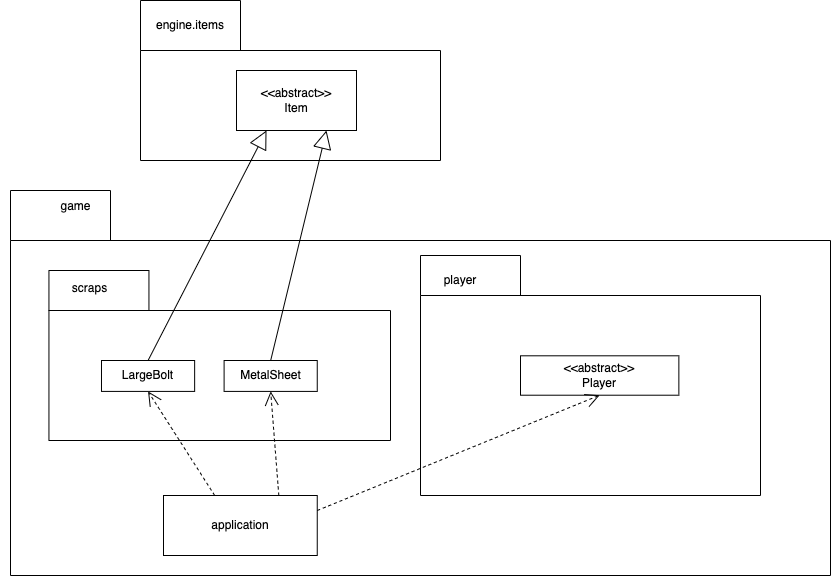

The diagram above was exported from draw.io. Its source (the exported page's mxGraphModel, read from the mxfile embedded in the PNG):
<mxGraphModel dx="954" dy="640" grid="1" gridSize="10" guides="1" tooltips="1" connect="1" arrows="1" fold="1" page="1" pageScale="1" pageWidth="827" pageHeight="1169" math="0" shadow="0">
  <root>
    <mxCell id="0" />
    <mxCell id="1" parent="0" />
    <mxCell id="gHof84kCFHeoMXBsS9Tj-1" value="" style="shape=folder;fontStyle=1;spacingTop=10;tabWidth=100;tabHeight=50;tabPosition=left;html=1;whiteSpace=wrap;container=1;movable=1;resizable=1;rotatable=1;deletable=1;editable=1;locked=0;connectable=1;" parent="1" vertex="1">
      <mxGeometry x="150" y="250" width="820" height="385" as="geometry">
        <mxRectangle x="260" y="40" width="50" height="40" as="alternateBounds" />
      </mxGeometry>
    </mxCell>
    <mxCell id="gHof84kCFHeoMXBsS9Tj-2" value="game" style="text;strokeColor=none;align=center;fillColor=none;html=1;verticalAlign=middle;whiteSpace=wrap;rounded=0;" parent="gHof84kCFHeoMXBsS9Tj-1" vertex="1">
      <mxGeometry x="-10.24572916666667" y="-19.997500000000002" width="151.1875" height="72.1875" as="geometry" />
    </mxCell>
    <mxCell id="eQ3EPXLQmJbTURT4PWr--1" value="" style="shape=folder;fontStyle=1;spacingTop=10;tabWidth=100;tabHeight=40;tabPosition=left;html=1;whiteSpace=wrap;container=1;movable=1;resizable=1;rotatable=1;deletable=1;editable=1;locked=0;connectable=1;" parent="gHof84kCFHeoMXBsS9Tj-1" vertex="1">
      <mxGeometry x="38.44" y="80" width="341.56" height="170" as="geometry">
        <mxRectangle x="260" y="40" width="50" height="40" as="alternateBounds" />
      </mxGeometry>
    </mxCell>
    <mxCell id="eQ3EPXLQmJbTURT4PWr--3" value="scraps" style="text;strokeColor=none;align=center;fillColor=none;html=1;verticalAlign=middle;whiteSpace=wrap;rounded=0;" parent="eQ3EPXLQmJbTURT4PWr--1" vertex="1">
      <mxGeometry x="17.513508904428907" y="10.00151515151515" width="46.57636363636364" height="15.454545454545453" as="geometry" />
    </mxCell>
    <mxCell id="Zh6_EsKrtnTydfPq-QWU-2" value="MetalSheet" style="rounded=0;whiteSpace=wrap;html=1;" parent="eQ3EPXLQmJbTURT4PWr--1" vertex="1">
      <mxGeometry x="175.16056671328673" y="90.00060606060606" width="93.15272727272728" height="30.909090909090907" as="geometry" />
    </mxCell>
    <mxCell id="Zh6_EsKrtnTydfPq-QWU-1" value="LargeBolt" style="rounded=0;whiteSpace=wrap;html=1;" parent="eQ3EPXLQmJbTURT4PWr--1" vertex="1">
      <mxGeometry x="52.545303776223776" y="90.00060606060606" width="93.15272727272728" height="30.909090909090907" as="geometry" />
    </mxCell>
    <mxCell id="Zh6_EsKrtnTydfPq-QWU-11" value="application" style="rounded=0;whiteSpace=wrap;html=1;" parent="gHof84kCFHeoMXBsS9Tj-1" vertex="1">
      <mxGeometry x="153.0025" y="305" width="153.75" height="60" as="geometry" />
    </mxCell>
    <mxCell id="Zh6_EsKrtnTydfPq-QWU-12" value="" style="endArrow=open;endSize=12;dashed=1;html=1;rounded=0;exitX=0.75;exitY=0;exitDx=0;exitDy=0;entryX=0.5;entryY=1;entryDx=0;entryDy=0;" parent="gHof84kCFHeoMXBsS9Tj-1" source="Zh6_EsKrtnTydfPq-QWU-11" target="Zh6_EsKrtnTydfPq-QWU-2" edge="1">
      <mxGeometry x="-0.0012" width="160" relative="1" as="geometry">
        <mxPoint x="205" y="-100" as="sourcePoint" />
        <mxPoint x="410" y="-100" as="targetPoint" />
        <mxPoint as="offset" />
      </mxGeometry>
    </mxCell>
    <mxCell id="Zh6_EsKrtnTydfPq-QWU-13" value="" style="endArrow=open;endSize=12;dashed=1;html=1;rounded=0;exitX=0.333;exitY=0;exitDx=0;exitDy=0;exitPerimeter=0;entryX=0.5;entryY=1;entryDx=0;entryDy=0;" parent="gHof84kCFHeoMXBsS9Tj-1" source="Zh6_EsKrtnTydfPq-QWU-11" target="Zh6_EsKrtnTydfPq-QWU-1" edge="1">
      <mxGeometry width="160" relative="1" as="geometry">
        <mxPoint x="205" y="-100" as="sourcePoint" />
        <mxPoint x="410" y="-100" as="targetPoint" />
      </mxGeometry>
    </mxCell>
    <mxCell id="2HETuoxV6hR_1e6fD50M-1" value="" style="shape=folder;fontStyle=1;spacingTop=10;tabWidth=100;tabHeight=40;tabPosition=left;html=1;whiteSpace=wrap;container=1;movable=1;resizable=1;rotatable=1;deletable=1;editable=1;locked=0;connectable=1;" parent="gHof84kCFHeoMXBsS9Tj-1" vertex="1">
      <mxGeometry x="410" y="65" width="340" height="240" as="geometry">
        <mxRectangle x="260" y="40" width="50" height="40" as="alternateBounds" />
      </mxGeometry>
    </mxCell>
    <mxCell id="2HETuoxV6hR_1e6fD50M-2" value="player" style="text;strokeColor=none;align=center;fillColor=none;html=1;verticalAlign=middle;whiteSpace=wrap;rounded=0;" parent="2HETuoxV6hR_1e6fD50M-1" vertex="1">
      <mxGeometry x="17.433519813519816" y="14.119786096256684" width="46.36363636363637" height="21.818181818181817" as="geometry" />
    </mxCell>
    <mxCell id="2HETuoxV6hR_1e6fD50M-4" value="&amp;lt;&amp;lt;abstract&amp;gt;&amp;gt;&lt;div&gt;Player&lt;/div&gt;" style="rounded=0;whiteSpace=wrap;html=1;" parent="2HETuoxV6hR_1e6fD50M-1" vertex="1">
      <mxGeometry x="100" y="100.3" width="158.36" height="39.41" as="geometry" />
    </mxCell>
    <mxCell id="2HETuoxV6hR_1e6fD50M-6" value="" style="endArrow=open;endSize=12;dashed=1;html=1;rounded=0;exitX=1;exitY=0.25;exitDx=0;exitDy=0;entryX=0.5;entryY=1;entryDx=0;entryDy=0;" parent="gHof84kCFHeoMXBsS9Tj-1" source="Zh6_EsKrtnTydfPq-QWU-11" target="2HETuoxV6hR_1e6fD50M-4" edge="1">
      <mxGeometry x="-0.0012" width="160" relative="1" as="geometry">
        <mxPoint x="278" y="315" as="sourcePoint" />
        <mxPoint x="490.40999999999985" y="262.6470588235295" as="targetPoint" />
        <mxPoint as="offset" />
      </mxGeometry>
    </mxCell>
    <mxCell id="Zh6_EsKrtnTydfPq-QWU-4" value="" style="shape=folder;fontStyle=1;spacingTop=10;tabWidth=100;tabHeight=50;tabPosition=left;html=1;whiteSpace=wrap;container=1;movable=1;resizable=1;rotatable=1;deletable=1;editable=1;locked=0;connectable=1;" parent="1" vertex="1">
      <mxGeometry x="280" y="60" width="300" height="160" as="geometry">
        <mxRectangle x="260" y="40" width="50" height="40" as="alternateBounds" />
      </mxGeometry>
    </mxCell>
    <mxCell id="Zh6_EsKrtnTydfPq-QWU-3" value="&amp;lt;&amp;lt;abstract&amp;gt;&amp;gt;&lt;div&gt;Item&lt;/div&gt;" style="rounded=0;whiteSpace=wrap;html=1;movable=1;resizable=1;rotatable=1;deletable=1;editable=1;locked=0;connectable=1;" parent="Zh6_EsKrtnTydfPq-QWU-4" vertex="1">
      <mxGeometry x="96" y="70" width="120" height="60" as="geometry" />
    </mxCell>
    <mxCell id="Zh6_EsKrtnTydfPq-QWU-8" value="engine.items" style="text;strokeColor=none;align=center;fillColor=none;html=1;verticalAlign=middle;whiteSpace=wrap;rounded=0;" parent="Zh6_EsKrtnTydfPq-QWU-4" vertex="1">
      <mxGeometry x="20" y="10" width="60" height="30" as="geometry" />
    </mxCell>
    <mxCell id="Zh6_EsKrtnTydfPq-QWU-9" value="" style="endArrow=block;endSize=16;endFill=0;html=1;rounded=0;exitX=0.5;exitY=0;exitDx=0;exitDy=0;entryX=0.25;entryY=1;entryDx=0;entryDy=0;" parent="1" source="Zh6_EsKrtnTydfPq-QWU-1" target="Zh6_EsKrtnTydfPq-QWU-3" edge="1">
      <mxGeometry x="-0.0022" width="160" relative="1" as="geometry">
        <mxPoint x="330" y="250" as="sourcePoint" />
        <mxPoint x="490" y="250" as="targetPoint" />
        <mxPoint as="offset" />
      </mxGeometry>
    </mxCell>
    <mxCell id="Zh6_EsKrtnTydfPq-QWU-10" value="" style="endArrow=block;endSize=16;endFill=0;html=1;rounded=0;exitX=0.5;exitY=0;exitDx=0;exitDy=0;entryX=0.75;entryY=1;entryDx=0;entryDy=0;" parent="1" source="Zh6_EsKrtnTydfPq-QWU-2" target="Zh6_EsKrtnTydfPq-QWU-3" edge="1">
      <mxGeometry width="160" relative="1" as="geometry">
        <mxPoint x="310" y="320" as="sourcePoint" />
        <mxPoint x="416" y="200" as="targetPoint" />
      </mxGeometry>
    </mxCell>
  </root>
</mxGraphModel>